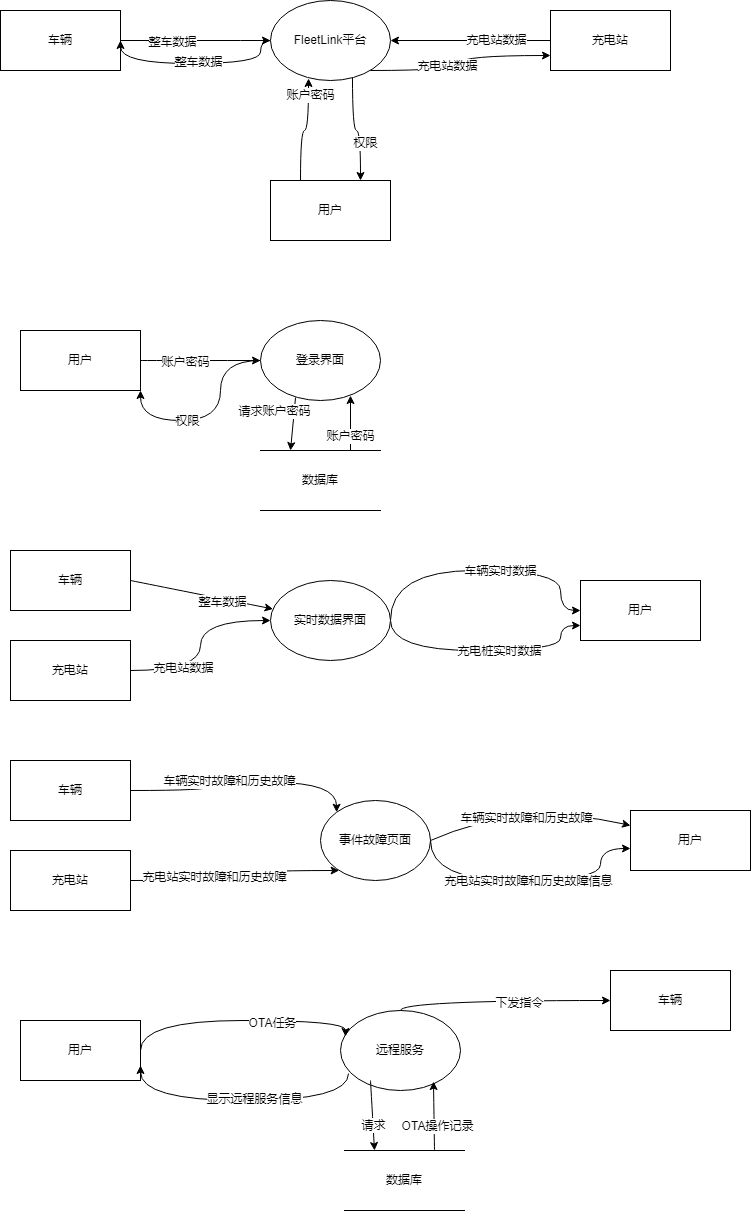

The diagram above was exported from draw.io. Its source (the exported page's mxGraphModel, read from the mxfile embedded in the PNG):
<mxGraphModel dx="892" dy="666" grid="1" gridSize="10" guides="1" tooltips="1" connect="1" arrows="1" fold="1" page="1" pageScale="1" pageWidth="827" pageHeight="1169" math="0" shadow="0">
  <root>
    <mxCell id="0" />
    <mxCell id="1" parent="0" />
    <mxCell id="akwHAHGbVbyBlbCyFJJ_-6" style="edgeStyle=entityRelationEdgeStyle;rounded=0;orthogonalLoop=1;jettySize=auto;html=1;" edge="1" parent="1" source="akwHAHGbVbyBlbCyFJJ_-2" target="akwHAHGbVbyBlbCyFJJ_-3">
      <mxGeometry relative="1" as="geometry" />
    </mxCell>
    <mxCell id="akwHAHGbVbyBlbCyFJJ_-7" value="整车数据" style="edgeLabel;html=1;align=center;verticalAlign=middle;resizable=0;points=[];" vertex="1" connectable="0" parent="akwHAHGbVbyBlbCyFJJ_-6">
      <mxGeometry x="-0.32" y="-1" relative="1" as="geometry">
        <mxPoint as="offset" />
      </mxGeometry>
    </mxCell>
    <mxCell id="akwHAHGbVbyBlbCyFJJ_-2" value="车辆" style="rounded=0;whiteSpace=wrap;html=1;" vertex="1" parent="1">
      <mxGeometry x="70" y="100" width="120" height="60" as="geometry" />
    </mxCell>
    <mxCell id="akwHAHGbVbyBlbCyFJJ_-15" style="edgeStyle=orthogonalEdgeStyle;rounded=0;orthogonalLoop=1;jettySize=auto;html=1;curved=1;entryX=1;entryY=0.5;entryDx=0;entryDy=0;" edge="1" parent="1" source="akwHAHGbVbyBlbCyFJJ_-3" target="akwHAHGbVbyBlbCyFJJ_-2">
      <mxGeometry relative="1" as="geometry">
        <mxPoint x="180" y="153" as="targetPoint" />
        <Array as="points">
          <mxPoint x="330" y="130" />
          <mxPoint x="330" y="153" />
          <mxPoint x="190" y="153" />
        </Array>
      </mxGeometry>
    </mxCell>
    <mxCell id="akwHAHGbVbyBlbCyFJJ_-16" value="整车数据" style="edgeLabel;html=1;align=center;verticalAlign=middle;resizable=0;points=[];" vertex="1" connectable="0" parent="akwHAHGbVbyBlbCyFJJ_-15">
      <mxGeometry x="-0.0235" y="-2" relative="1" as="geometry">
        <mxPoint as="offset" />
      </mxGeometry>
    </mxCell>
    <mxCell id="akwHAHGbVbyBlbCyFJJ_-32" style="edgeStyle=orthogonalEdgeStyle;rounded=0;orthogonalLoop=1;jettySize=auto;html=1;exitX=0.683;exitY=0.938;exitDx=0;exitDy=0;elbow=vertical;curved=1;entryX=0.75;entryY=0;entryDx=0;entryDy=0;exitPerimeter=0;" edge="1" parent="1" source="akwHAHGbVbyBlbCyFJJ_-3" target="akwHAHGbVbyBlbCyFJJ_-5">
      <mxGeometry relative="1" as="geometry">
        <mxPoint x="550" y="260" as="targetPoint" />
      </mxGeometry>
    </mxCell>
    <mxCell id="akwHAHGbVbyBlbCyFJJ_-37" value="权限" style="edgeLabel;html=1;align=center;verticalAlign=middle;resizable=0;points=[];" vertex="1" connectable="0" parent="akwHAHGbVbyBlbCyFJJ_-32">
      <mxGeometry x="0.3272" y="4" relative="1" as="geometry">
        <mxPoint as="offset" />
      </mxGeometry>
    </mxCell>
    <mxCell id="akwHAHGbVbyBlbCyFJJ_-38" style="edgeStyle=orthogonalEdgeStyle;curved=1;rounded=0;orthogonalLoop=1;jettySize=auto;html=1;entryX=0;entryY=0.75;entryDx=0;entryDy=0;elbow=vertical;" edge="1" parent="1" source="akwHAHGbVbyBlbCyFJJ_-3" target="akwHAHGbVbyBlbCyFJJ_-4">
      <mxGeometry relative="1" as="geometry">
        <Array as="points">
          <mxPoint x="530" y="160" />
          <mxPoint x="530" y="145" />
        </Array>
      </mxGeometry>
    </mxCell>
    <mxCell id="akwHAHGbVbyBlbCyFJJ_-39" value="充电站数据" style="edgeLabel;html=1;align=center;verticalAlign=middle;resizable=0;points=[];" vertex="1" connectable="0" parent="akwHAHGbVbyBlbCyFJJ_-38">
      <mxGeometry x="-0.2081" y="5" relative="1" as="geometry">
        <mxPoint as="offset" />
      </mxGeometry>
    </mxCell>
    <mxCell id="akwHAHGbVbyBlbCyFJJ_-3" value="FleetLink平台" style="ellipse;whiteSpace=wrap;html=1;" vertex="1" parent="1">
      <mxGeometry x="340" y="90" width="120" height="80" as="geometry" />
    </mxCell>
    <mxCell id="akwHAHGbVbyBlbCyFJJ_-12" style="edgeStyle=orthogonalEdgeStyle;rounded=0;orthogonalLoop=1;jettySize=auto;html=1;" edge="1" parent="1" source="akwHAHGbVbyBlbCyFJJ_-4" target="akwHAHGbVbyBlbCyFJJ_-3">
      <mxGeometry relative="1" as="geometry" />
    </mxCell>
    <mxCell id="akwHAHGbVbyBlbCyFJJ_-14" value="充电站数据" style="edgeLabel;html=1;align=center;verticalAlign=middle;resizable=0;points=[];" vertex="1" connectable="0" parent="akwHAHGbVbyBlbCyFJJ_-12">
      <mxGeometry x="-0.3125" y="-1" relative="1" as="geometry">
        <mxPoint as="offset" />
      </mxGeometry>
    </mxCell>
    <mxCell id="akwHAHGbVbyBlbCyFJJ_-4" value="充电站" style="rounded=0;whiteSpace=wrap;html=1;" vertex="1" parent="1">
      <mxGeometry x="620" y="100" width="120" height="60" as="geometry" />
    </mxCell>
    <mxCell id="akwHAHGbVbyBlbCyFJJ_-13" style="edgeStyle=orthogonalEdgeStyle;rounded=0;orthogonalLoop=1;jettySize=auto;html=1;exitX=0.25;exitY=0;exitDx=0;exitDy=0;entryX=0.317;entryY=0.975;entryDx=0;entryDy=0;curved=1;entryPerimeter=0;" edge="1" parent="1" source="akwHAHGbVbyBlbCyFJJ_-5" target="akwHAHGbVbyBlbCyFJJ_-3">
      <mxGeometry relative="1" as="geometry" />
    </mxCell>
    <mxCell id="akwHAHGbVbyBlbCyFJJ_-31" value="账户密码" style="edgeLabel;html=1;align=center;verticalAlign=middle;resizable=0;points=[];" vertex="1" connectable="0" parent="akwHAHGbVbyBlbCyFJJ_-13">
      <mxGeometry x="0.7" y="-1" relative="1" as="geometry">
        <mxPoint as="offset" />
      </mxGeometry>
    </mxCell>
    <mxCell id="akwHAHGbVbyBlbCyFJJ_-5" value="用户" style="rounded=0;whiteSpace=wrap;html=1;" vertex="1" parent="1">
      <mxGeometry x="340" y="270" width="120" height="60" as="geometry" />
    </mxCell>
    <mxCell id="akwHAHGbVbyBlbCyFJJ_-24" style="rounded=0;orthogonalLoop=1;jettySize=auto;html=1;exitX=0.292;exitY=0.963;exitDx=0;exitDy=0;entryX=0.25;entryY=0;entryDx=0;entryDy=0;exitPerimeter=0;" edge="1" parent="1" source="akwHAHGbVbyBlbCyFJJ_-17" target="akwHAHGbVbyBlbCyFJJ_-22">
      <mxGeometry relative="1" as="geometry" />
    </mxCell>
    <mxCell id="akwHAHGbVbyBlbCyFJJ_-25" value="请求账户密码" style="edgeLabel;html=1;align=center;verticalAlign=middle;resizable=0;points=[];" vertex="1" connectable="0" parent="akwHAHGbVbyBlbCyFJJ_-24">
      <mxGeometry x="-0.52" y="3" relative="1" as="geometry">
        <mxPoint x="-23" as="offset" />
      </mxGeometry>
    </mxCell>
    <mxCell id="akwHAHGbVbyBlbCyFJJ_-55" value="" style="edgeStyle=orthogonalEdgeStyle;curved=1;rounded=0;orthogonalLoop=1;jettySize=auto;html=1;elbow=vertical;entryX=1;entryY=1;entryDx=0;entryDy=0;" edge="1" parent="1" source="akwHAHGbVbyBlbCyFJJ_-17" target="akwHAHGbVbyBlbCyFJJ_-58">
      <mxGeometry relative="1" as="geometry">
        <mxPoint x="560" y="450" as="targetPoint" />
        <Array as="points">
          <mxPoint x="290" y="450" />
          <mxPoint x="290" y="510" />
          <mxPoint x="210" y="510" />
        </Array>
      </mxGeometry>
    </mxCell>
    <mxCell id="akwHAHGbVbyBlbCyFJJ_-56" value="权限" style="edgeLabel;html=1;align=center;verticalAlign=middle;resizable=0;points=[];" vertex="1" connectable="0" parent="akwHAHGbVbyBlbCyFJJ_-55">
      <mxGeometry x="0.2727" relative="1" as="geometry">
        <mxPoint as="offset" />
      </mxGeometry>
    </mxCell>
    <mxCell id="akwHAHGbVbyBlbCyFJJ_-17" value="登录界面" style="ellipse;whiteSpace=wrap;html=1;" vertex="1" parent="1">
      <mxGeometry x="330" y="410" width="120" height="80" as="geometry" />
    </mxCell>
    <mxCell id="akwHAHGbVbyBlbCyFJJ_-26" style="edgeStyle=none;rounded=0;orthogonalLoop=1;jettySize=auto;html=1;exitX=0.75;exitY=0;exitDx=0;exitDy=0;entryX=0.75;entryY=0.938;entryDx=0;entryDy=0;entryPerimeter=0;" edge="1" parent="1" source="akwHAHGbVbyBlbCyFJJ_-22" target="akwHAHGbVbyBlbCyFJJ_-17">
      <mxGeometry relative="1" as="geometry" />
    </mxCell>
    <mxCell id="akwHAHGbVbyBlbCyFJJ_-27" value="账户密码" style="edgeLabel;html=1;align=center;verticalAlign=middle;resizable=0;points=[];" vertex="1" connectable="0" parent="akwHAHGbVbyBlbCyFJJ_-26">
      <mxGeometry x="-0.4541" y="1" relative="1" as="geometry">
        <mxPoint as="offset" />
      </mxGeometry>
    </mxCell>
    <mxCell id="akwHAHGbVbyBlbCyFJJ_-22" value="数据库" style="shape=partialRectangle;whiteSpace=wrap;html=1;left=0;right=0;fillColor=none;" vertex="1" parent="1">
      <mxGeometry x="330" y="540" width="120" height="60" as="geometry" />
    </mxCell>
    <mxCell id="akwHAHGbVbyBlbCyFJJ_-45" value="" style="edgeStyle=orthogonalEdgeStyle;curved=1;rounded=0;orthogonalLoop=1;jettySize=auto;html=1;elbow=vertical;exitX=1;exitY=0.5;exitDx=0;exitDy=0;entryX=0;entryY=0.5;entryDx=0;entryDy=0;" edge="1" parent="1" source="akwHAHGbVbyBlbCyFJJ_-40" target="akwHAHGbVbyBlbCyFJJ_-44">
      <mxGeometry relative="1" as="geometry">
        <mxPoint x="459.9962696659689" y="640" as="sourcePoint" />
        <mxPoint x="650.31" y="660" as="targetPoint" />
        <Array as="points">
          <mxPoint x="460" y="660" />
          <mxPoint x="630" y="660" />
        </Array>
      </mxGeometry>
    </mxCell>
    <mxCell id="akwHAHGbVbyBlbCyFJJ_-46" value="车辆实时数据" style="edgeLabel;html=1;align=center;verticalAlign=middle;resizable=0;points=[];" vertex="1" connectable="0" parent="akwHAHGbVbyBlbCyFJJ_-45">
      <mxGeometry x="0.3867" y="-4" relative="1" as="geometry">
        <mxPoint x="-35" y="-4" as="offset" />
      </mxGeometry>
    </mxCell>
    <mxCell id="akwHAHGbVbyBlbCyFJJ_-47" style="edgeStyle=orthogonalEdgeStyle;curved=1;rounded=0;orthogonalLoop=1;jettySize=auto;html=1;exitX=1;exitY=0.5;exitDx=0;exitDy=0;entryX=0;entryY=0.75;entryDx=0;entryDy=0;elbow=vertical;" edge="1" parent="1" source="akwHAHGbVbyBlbCyFJJ_-40" target="akwHAHGbVbyBlbCyFJJ_-44">
      <mxGeometry relative="1" as="geometry">
        <Array as="points">
          <mxPoint x="460" y="740" />
          <mxPoint x="630" y="740" />
        </Array>
      </mxGeometry>
    </mxCell>
    <mxCell id="akwHAHGbVbyBlbCyFJJ_-48" value="充电桩实时数据" style="edgeLabel;html=1;align=center;verticalAlign=middle;resizable=0;points=[];" vertex="1" connectable="0" parent="akwHAHGbVbyBlbCyFJJ_-47">
      <mxGeometry x="0.1289" relative="1" as="geometry">
        <mxPoint as="offset" />
      </mxGeometry>
    </mxCell>
    <mxCell id="akwHAHGbVbyBlbCyFJJ_-40" value="实时数据界面" style="ellipse;whiteSpace=wrap;html=1;" vertex="1" parent="1">
      <mxGeometry x="340" y="670" width="120" height="80" as="geometry" />
    </mxCell>
    <mxCell id="akwHAHGbVbyBlbCyFJJ_-41" value="" style="endArrow=classic;html=1;rounded=0;curved=1;elbow=vertical;exitX=1;exitY=0.5;exitDx=0;exitDy=0;" edge="1" parent="1" source="akwHAHGbVbyBlbCyFJJ_-43" target="akwHAHGbVbyBlbCyFJJ_-40">
      <mxGeometry width="50" height="50" relative="1" as="geometry">
        <mxPoint x="200" y="710" as="sourcePoint" />
        <mxPoint x="330" y="710" as="targetPoint" />
      </mxGeometry>
    </mxCell>
    <mxCell id="akwHAHGbVbyBlbCyFJJ_-42" value="整车数据" style="edgeLabel;html=1;align=center;verticalAlign=middle;resizable=0;points=[];" vertex="1" connectable="0" parent="akwHAHGbVbyBlbCyFJJ_-41">
      <mxGeometry x="0.3" y="-3" relative="1" as="geometry">
        <mxPoint as="offset" />
      </mxGeometry>
    </mxCell>
    <mxCell id="akwHAHGbVbyBlbCyFJJ_-43" value="车辆" style="rounded=0;whiteSpace=wrap;html=1;" vertex="1" parent="1">
      <mxGeometry x="80" y="640" width="120" height="60" as="geometry" />
    </mxCell>
    <mxCell id="akwHAHGbVbyBlbCyFJJ_-44" value="用户" style="whiteSpace=wrap;html=1;" vertex="1" parent="1">
      <mxGeometry x="650" y="670" width="120" height="60" as="geometry" />
    </mxCell>
    <mxCell id="akwHAHGbVbyBlbCyFJJ_-52" style="edgeStyle=orthogonalEdgeStyle;curved=1;rounded=0;orthogonalLoop=1;jettySize=auto;html=1;elbow=vertical;" edge="1" parent="1" source="akwHAHGbVbyBlbCyFJJ_-49" target="akwHAHGbVbyBlbCyFJJ_-40">
      <mxGeometry relative="1" as="geometry" />
    </mxCell>
    <mxCell id="akwHAHGbVbyBlbCyFJJ_-53" value="充电站数据" style="edgeLabel;html=1;align=center;verticalAlign=middle;resizable=0;points=[];" vertex="1" connectable="0" parent="akwHAHGbVbyBlbCyFJJ_-52">
      <mxGeometry x="-0.4526" y="3" relative="1" as="geometry">
        <mxPoint as="offset" />
      </mxGeometry>
    </mxCell>
    <mxCell id="akwHAHGbVbyBlbCyFJJ_-49" value="充电站" style="whiteSpace=wrap;html=1;" vertex="1" parent="1">
      <mxGeometry x="80" y="730" width="120" height="60" as="geometry" />
    </mxCell>
    <mxCell id="akwHAHGbVbyBlbCyFJJ_-61" style="edgeStyle=orthogonalEdgeStyle;curved=1;rounded=0;orthogonalLoop=1;jettySize=auto;html=1;entryX=0;entryY=0.5;entryDx=0;entryDy=0;elbow=vertical;" edge="1" parent="1" source="akwHAHGbVbyBlbCyFJJ_-58" target="akwHAHGbVbyBlbCyFJJ_-17">
      <mxGeometry relative="1" as="geometry" />
    </mxCell>
    <mxCell id="akwHAHGbVbyBlbCyFJJ_-62" value="账户密码" style="edgeLabel;html=1;align=center;verticalAlign=middle;resizable=0;points=[];" vertex="1" connectable="0" parent="akwHAHGbVbyBlbCyFJJ_-61">
      <mxGeometry x="-0.2667" y="-1" relative="1" as="geometry">
        <mxPoint as="offset" />
      </mxGeometry>
    </mxCell>
    <mxCell id="akwHAHGbVbyBlbCyFJJ_-58" value="用户" style="rounded=0;whiteSpace=wrap;html=1;" vertex="1" parent="1">
      <mxGeometry x="90" y="420" width="120" height="60" as="geometry" />
    </mxCell>
    <mxCell id="akwHAHGbVbyBlbCyFJJ_-63" value="事件故障页面" style="ellipse;whiteSpace=wrap;html=1;" vertex="1" parent="1">
      <mxGeometry x="390" y="890" width="110" height="80" as="geometry" />
    </mxCell>
    <mxCell id="akwHAHGbVbyBlbCyFJJ_-68" style="edgeStyle=orthogonalEdgeStyle;curved=1;rounded=0;orthogonalLoop=1;jettySize=auto;html=1;exitX=1;exitY=0.5;exitDx=0;exitDy=0;entryX=0;entryY=0;entryDx=0;entryDy=0;elbow=vertical;" edge="1" parent="1" source="akwHAHGbVbyBlbCyFJJ_-67" target="akwHAHGbVbyBlbCyFJJ_-63">
      <mxGeometry relative="1" as="geometry">
        <Array as="points">
          <mxPoint x="280" y="880" />
          <mxPoint x="280" y="872" />
        </Array>
      </mxGeometry>
    </mxCell>
    <mxCell id="akwHAHGbVbyBlbCyFJJ_-70" value="车辆实时故障和历史故障" style="edgeLabel;html=1;align=center;verticalAlign=middle;resizable=0;points=[];" vertex="1" connectable="0" parent="akwHAHGbVbyBlbCyFJJ_-68">
      <mxGeometry x="-0.7202" relative="1" as="geometry">
        <mxPoint x="64" y="-10" as="offset" />
      </mxGeometry>
    </mxCell>
    <mxCell id="akwHAHGbVbyBlbCyFJJ_-67" value="车辆" style="rounded=0;whiteSpace=wrap;html=1;" vertex="1" parent="1">
      <mxGeometry x="80" y="850" width="120" height="60" as="geometry" />
    </mxCell>
    <mxCell id="akwHAHGbVbyBlbCyFJJ_-72" style="edgeStyle=orthogonalEdgeStyle;curved=1;rounded=0;orthogonalLoop=1;jettySize=auto;html=1;exitX=1;exitY=0.5;exitDx=0;exitDy=0;elbow=vertical;" edge="1" parent="1" source="akwHAHGbVbyBlbCyFJJ_-71" target="akwHAHGbVbyBlbCyFJJ_-63">
      <mxGeometry relative="1" as="geometry">
        <mxPoint x="350" y="980" as="targetPoint" />
        <Array as="points">
          <mxPoint x="310" y="970" />
          <mxPoint x="310" y="960" />
        </Array>
      </mxGeometry>
    </mxCell>
    <mxCell id="akwHAHGbVbyBlbCyFJJ_-74" value="充电站实时故障和历史故障" style="edgeLabel;html=1;align=center;verticalAlign=middle;resizable=0;points=[];" vertex="1" connectable="0" parent="akwHAHGbVbyBlbCyFJJ_-72">
      <mxGeometry x="-0.2375" y="4" relative="1" as="geometry">
        <mxPoint as="offset" />
      </mxGeometry>
    </mxCell>
    <mxCell id="akwHAHGbVbyBlbCyFJJ_-71" value="充电站" style="whiteSpace=wrap;html=1;" vertex="1" parent="1">
      <mxGeometry x="80" y="940" width="120" height="60" as="geometry" />
    </mxCell>
    <mxCell id="akwHAHGbVbyBlbCyFJJ_-75" value="用户" style="whiteSpace=wrap;html=1;" vertex="1" parent="1">
      <mxGeometry x="700" y="900" width="120" height="60" as="geometry" />
    </mxCell>
    <mxCell id="akwHAHGbVbyBlbCyFJJ_-76" value="" style="endArrow=classic;html=1;rounded=0;curved=1;elbow=vertical;entryX=0;entryY=0.25;entryDx=0;entryDy=0;exitX=1;exitY=0.5;exitDx=0;exitDy=0;" edge="1" parent="1" source="akwHAHGbVbyBlbCyFJJ_-63" target="akwHAHGbVbyBlbCyFJJ_-75">
      <mxGeometry width="50" height="50" relative="1" as="geometry">
        <mxPoint x="490" y="970" as="sourcePoint" />
        <mxPoint x="540" y="920" as="targetPoint" />
        <Array as="points">
          <mxPoint x="590" y="890" />
        </Array>
      </mxGeometry>
    </mxCell>
    <mxCell id="akwHAHGbVbyBlbCyFJJ_-80" value="车辆实时故障和历史故障" style="edgeLabel;html=1;align=center;verticalAlign=middle;resizable=0;points=[];" vertex="1" connectable="0" parent="akwHAHGbVbyBlbCyFJJ_-76">
      <mxGeometry x="-0.3069" y="-5" relative="1" as="geometry">
        <mxPoint x="27" y="3" as="offset" />
      </mxGeometry>
    </mxCell>
    <mxCell id="akwHAHGbVbyBlbCyFJJ_-77" value="" style="endArrow=classic;html=1;rounded=0;elbow=vertical;edgeStyle=orthogonalEdgeStyle;curved=1;exitX=1;exitY=0.5;exitDx=0;exitDy=0;entryX=0;entryY=0.633;entryDx=0;entryDy=0;entryPerimeter=0;" edge="1" parent="1" source="akwHAHGbVbyBlbCyFJJ_-63" target="akwHAHGbVbyBlbCyFJJ_-75">
      <mxGeometry width="50" height="50" relative="1" as="geometry">
        <mxPoint x="500" y="955" as="sourcePoint" />
        <mxPoint x="680" y="965" as="targetPoint" />
        <Array as="points">
          <mxPoint x="500" y="970" />
          <mxPoint x="670" y="970" />
          <mxPoint x="670" y="938" />
        </Array>
      </mxGeometry>
    </mxCell>
    <mxCell id="akwHAHGbVbyBlbCyFJJ_-79" value="充电站实时故障和历史故障信息" style="edgeLabel;html=1;align=center;verticalAlign=middle;resizable=0;points=[];" vertex="1" connectable="0" parent="akwHAHGbVbyBlbCyFJJ_-77">
      <mxGeometry x="-0.2857" y="3" relative="1" as="geometry">
        <mxPoint x="40" y="3" as="offset" />
      </mxGeometry>
    </mxCell>
    <mxCell id="akwHAHGbVbyBlbCyFJJ_-81" value="远程服务" style="ellipse;whiteSpace=wrap;html=1;" vertex="1" parent="1">
      <mxGeometry x="410" y="1100" width="120" height="80" as="geometry" />
    </mxCell>
    <mxCell id="akwHAHGbVbyBlbCyFJJ_-82" value="数据库" style="shape=partialRectangle;whiteSpace=wrap;html=1;left=0;right=0;fillColor=none;" vertex="1" parent="1">
      <mxGeometry x="414" y="1240" width="120" height="60" as="geometry" />
    </mxCell>
    <mxCell id="akwHAHGbVbyBlbCyFJJ_-83" value="" style="endArrow=classic;html=1;rounded=0;curved=1;elbow=vertical;exitX=0.25;exitY=0.875;exitDx=0;exitDy=0;exitPerimeter=0;entryX=0.25;entryY=0;entryDx=0;entryDy=0;" edge="1" parent="1" source="akwHAHGbVbyBlbCyFJJ_-81" target="akwHAHGbVbyBlbCyFJJ_-82">
      <mxGeometry width="50" height="50" relative="1" as="geometry">
        <mxPoint x="490" y="1270" as="sourcePoint" />
        <mxPoint x="540" y="1220" as="targetPoint" />
      </mxGeometry>
    </mxCell>
    <mxCell id="akwHAHGbVbyBlbCyFJJ_-84" value="请求" style="edgeLabel;html=1;align=center;verticalAlign=middle;resizable=0;points=[];" vertex="1" connectable="0" parent="akwHAHGbVbyBlbCyFJJ_-83">
      <mxGeometry x="0.2864" relative="1" as="geometry">
        <mxPoint as="offset" />
      </mxGeometry>
    </mxCell>
    <mxCell id="akwHAHGbVbyBlbCyFJJ_-85" value="" style="endArrow=classic;html=1;rounded=0;curved=1;elbow=vertical;entryX=0.775;entryY=0.888;entryDx=0;entryDy=0;entryPerimeter=0;exitX=0.75;exitY=0;exitDx=0;exitDy=0;" edge="1" parent="1" source="akwHAHGbVbyBlbCyFJJ_-82" target="akwHAHGbVbyBlbCyFJJ_-81">
      <mxGeometry width="50" height="50" relative="1" as="geometry">
        <mxPoint x="490" y="1270" as="sourcePoint" />
        <mxPoint x="540" y="1220" as="targetPoint" />
      </mxGeometry>
    </mxCell>
    <mxCell id="akwHAHGbVbyBlbCyFJJ_-86" value="OTA操作记录" style="edgeLabel;html=1;align=center;verticalAlign=middle;resizable=0;points=[];" vertex="1" connectable="0" parent="akwHAHGbVbyBlbCyFJJ_-85">
      <mxGeometry x="-0.3054" y="-3" relative="1" as="geometry">
        <mxPoint as="offset" />
      </mxGeometry>
    </mxCell>
    <mxCell id="akwHAHGbVbyBlbCyFJJ_-87" value="用户" style="whiteSpace=wrap;html=1;" vertex="1" parent="1">
      <mxGeometry x="90" y="1110" width="120" height="60" as="geometry" />
    </mxCell>
    <mxCell id="akwHAHGbVbyBlbCyFJJ_-88" value="车辆" style="rounded=0;whiteSpace=wrap;html=1;" vertex="1" parent="1">
      <mxGeometry x="680" y="1060" width="120" height="60" as="geometry" />
    </mxCell>
    <mxCell id="akwHAHGbVbyBlbCyFJJ_-89" value="" style="endArrow=classic;html=1;rounded=0;elbow=vertical;entryX=0;entryY=0.5;entryDx=0;entryDy=0;edgeStyle=orthogonalEdgeStyle;curved=1;" edge="1" parent="1" source="akwHAHGbVbyBlbCyFJJ_-81" target="akwHAHGbVbyBlbCyFJJ_-88">
      <mxGeometry width="50" height="50" relative="1" as="geometry">
        <mxPoint x="490" y="1070" as="sourcePoint" />
        <mxPoint x="540" y="1020" as="targetPoint" />
        <Array as="points">
          <mxPoint x="470" y="1090" />
        </Array>
      </mxGeometry>
    </mxCell>
    <mxCell id="akwHAHGbVbyBlbCyFJJ_-92" value="下发指令" style="edgeLabel;html=1;align=center;verticalAlign=middle;resizable=0;points=[];" vertex="1" connectable="0" parent="akwHAHGbVbyBlbCyFJJ_-89">
      <mxGeometry x="0.1636" y="-2" relative="1" as="geometry">
        <mxPoint as="offset" />
      </mxGeometry>
    </mxCell>
    <mxCell id="akwHAHGbVbyBlbCyFJJ_-94" value="" style="endArrow=classic;html=1;rounded=0;curved=1;elbow=vertical;entryX=1;entryY=0.75;entryDx=0;entryDy=0;exitX=0.067;exitY=0.788;exitDx=0;exitDy=0;exitPerimeter=0;edgeStyle=orthogonalEdgeStyle;" edge="1" parent="1" source="akwHAHGbVbyBlbCyFJJ_-81" target="akwHAHGbVbyBlbCyFJJ_-87">
      <mxGeometry width="50" height="50" relative="1" as="geometry">
        <mxPoint x="290" y="1210" as="sourcePoint" />
        <mxPoint x="340" y="1160" as="targetPoint" />
        <Array as="points">
          <mxPoint x="418" y="1190" />
          <mxPoint x="210" y="1190" />
        </Array>
      </mxGeometry>
    </mxCell>
    <mxCell id="akwHAHGbVbyBlbCyFJJ_-95" value="显示远程服务信息" style="edgeLabel;html=1;align=center;verticalAlign=middle;resizable=0;points=[];" vertex="1" connectable="0" parent="akwHAHGbVbyBlbCyFJJ_-94">
      <mxGeometry x="-0.1039" y="-2" relative="1" as="geometry">
        <mxPoint as="offset" />
      </mxGeometry>
    </mxCell>
    <mxCell id="akwHAHGbVbyBlbCyFJJ_-96" value="" style="endArrow=classic;html=1;rounded=0;curved=1;elbow=vertical;exitX=1;exitY=0.5;exitDx=0;exitDy=0;entryX=0.042;entryY=0.325;entryDx=0;entryDy=0;entryPerimeter=0;edgeStyle=orthogonalEdgeStyle;" edge="1" parent="1" source="akwHAHGbVbyBlbCyFJJ_-87" target="akwHAHGbVbyBlbCyFJJ_-81">
      <mxGeometry width="50" height="50" relative="1" as="geometry">
        <mxPoint x="270" y="1140" as="sourcePoint" />
        <mxPoint x="320" y="1090" as="targetPoint" />
        <Array as="points">
          <mxPoint x="210" y="1110" />
          <mxPoint x="415" y="1110" />
        </Array>
      </mxGeometry>
    </mxCell>
    <mxCell id="akwHAHGbVbyBlbCyFJJ_-97" value="OTA任务" style="edgeLabel;html=1;align=center;verticalAlign=middle;resizable=0;points=[];" vertex="1" connectable="0" parent="akwHAHGbVbyBlbCyFJJ_-96">
      <mxGeometry x="0.2829" y="-2" relative="1" as="geometry">
        <mxPoint as="offset" />
      </mxGeometry>
    </mxCell>
  </root>
</mxGraphModel>